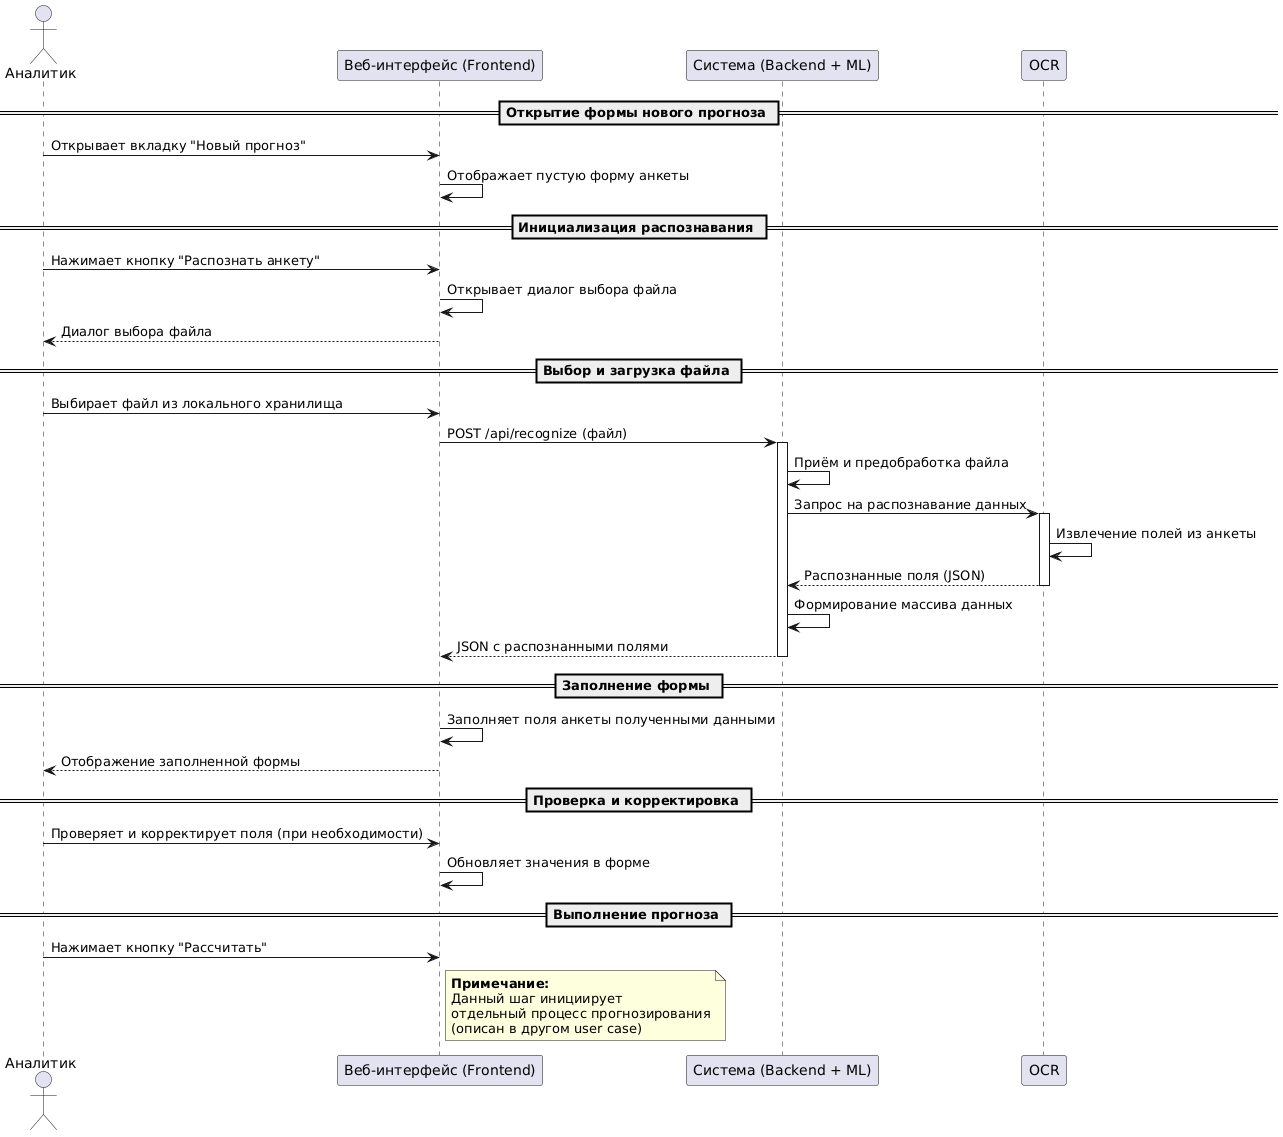

The diagram above was rendered by PlantUML. Its source (embedded in the PNG):
@startuml
actor "Аналитик" as Analyst
participant "Веб-интерфейс (Frontend)" as Frontend
participant "Система (Backend + ML)" as Backend
participant "OCR" as LLM

== Открытие формы нового прогноза ==
Analyst -> Frontend: Открывает вкладку "Новый прогноз"
Frontend -> Frontend: Отображает пустую форму анкеты

== Инициализация распознавания ==
Analyst -> Frontend: Нажимает кнопку "Распознать анкету"
Frontend -> Frontend: Открывает диалог выбора файла
Frontend --> Analyst: Диалог выбора файла

== Выбор и загрузка файла ==
Analyst -> Frontend: Выбирает файл из локального хранилища
Frontend -> Backend: POST /api/recognize (файл)

activate Backend
Backend -> Backend: Приём и предобработка файла
Backend -> LLM: Запрос на распознавание данных
activate LLM
LLM -> LLM: Извлечение полей из анкеты
LLM --> Backend: Распознанные поля (JSON)
deactivate LLM

Backend -> Backend: Формирование массива данных
Backend --> Frontend: JSON с распознанными полями
deactivate Backend

== Заполнение формы ==
Frontend -> Frontend: Заполняет поля анкеты полученными данными
Frontend --> Analyst: Отображение заполненной формы

== Проверка и корректировка ==
Analyst -> Frontend: Проверяет и корректирует поля (при необходимости)
Frontend -> Frontend: Обновляет значения в форме

== Выполнение прогноза ==
Analyst -> Frontend: Нажимает кнопку "Рассчитать"

note right of Frontend
  **Примечание:**
  Данный шаг инициирует
  отдельный процесс прогнозирования
  (описан в другом user case)
end note
@enduml